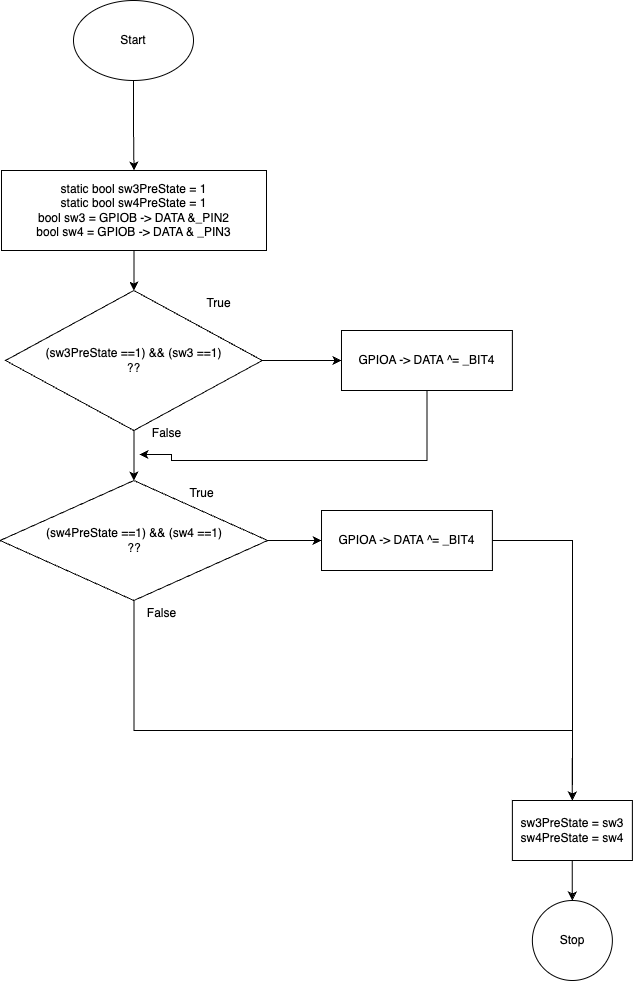

The diagram above was exported from draw.io. Its source (the exported page's mxGraphModel, read from the mxfile embedded in the PNG):
<mxGraphModel dx="788" dy="524" grid="1" gridSize="10" guides="1" tooltips="1" connect="1" arrows="1" fold="1" page="1" pageScale="1" pageWidth="850" pageHeight="1100" math="0" shadow="0">
  <root>
    <mxCell id="0" />
    <mxCell id="1" parent="0" />
    <mxCell id="XoA6D45gzIXSN0p4xjGK-3" value="" style="edgeStyle=orthogonalEdgeStyle;rounded=0;orthogonalLoop=1;jettySize=auto;html=1;" parent="1" source="XoA6D45gzIXSN0p4xjGK-1" target="XoA6D45gzIXSN0p4xjGK-2" edge="1">
      <mxGeometry relative="1" as="geometry" />
    </mxCell>
    <mxCell id="XoA6D45gzIXSN0p4xjGK-1" value="Start" style="ellipse;whiteSpace=wrap;html=1;" parent="1" vertex="1">
      <mxGeometry x="242" y="40" width="120" height="80" as="geometry" />
    </mxCell>
    <mxCell id="XoA6D45gzIXSN0p4xjGK-5" value="" style="edgeStyle=orthogonalEdgeStyle;rounded=0;orthogonalLoop=1;jettySize=auto;html=1;" parent="1" source="XoA6D45gzIXSN0p4xjGK-2" target="XoA6D45gzIXSN0p4xjGK-4" edge="1">
      <mxGeometry relative="1" as="geometry" />
    </mxCell>
    <mxCell id="XoA6D45gzIXSN0p4xjGK-2" value="static bool sw3PreState = 1&lt;br&gt;static bool sw4PreState = 1&lt;br&gt;bool sw3 = GPIOB -&amp;gt; DATA &amp;amp;_PIN2&lt;br&gt;bool sw4 = GPIOB -&amp;gt; DATA &amp;amp; _PIN3" style="whiteSpace=wrap;html=1;" parent="1" vertex="1">
      <mxGeometry x="170" y="210" width="265" height="80" as="geometry" />
    </mxCell>
    <mxCell id="XoA6D45gzIXSN0p4xjGK-7" value="" style="edgeStyle=orthogonalEdgeStyle;rounded=0;orthogonalLoop=1;jettySize=auto;html=1;" parent="1" source="XoA6D45gzIXSN0p4xjGK-4" target="XoA6D45gzIXSN0p4xjGK-6" edge="1">
      <mxGeometry relative="1" as="geometry" />
    </mxCell>
    <mxCell id="Axm8e9YbPBxQLgWd1qZ8-3" value="" style="edgeStyle=orthogonalEdgeStyle;rounded=0;orthogonalLoop=1;jettySize=auto;html=1;" parent="1" source="XoA6D45gzIXSN0p4xjGK-4" target="Axm8e9YbPBxQLgWd1qZ8-2" edge="1">
      <mxGeometry relative="1" as="geometry" />
    </mxCell>
    <mxCell id="XoA6D45gzIXSN0p4xjGK-4" value="(sw3PreState ==1) &amp;amp;&amp;amp; (sw3 ==1)&lt;br&gt;??" style="rhombus;whiteSpace=wrap;html=1;" parent="1" vertex="1">
      <mxGeometry x="174" y="330" width="256.75" height="140" as="geometry" />
    </mxCell>
    <mxCell id="Axm8e9YbPBxQLgWd1qZ8-5" value="" style="edgeStyle=orthogonalEdgeStyle;rounded=0;orthogonalLoop=1;jettySize=auto;html=1;" parent="1" source="XoA6D45gzIXSN0p4xjGK-6" target="Axm8e9YbPBxQLgWd1qZ8-4" edge="1">
      <mxGeometry relative="1" as="geometry" />
    </mxCell>
    <mxCell id="JB58lQyg3QmPKwyPOYpX-17" style="edgeStyle=orthogonalEdgeStyle;rounded=0;orthogonalLoop=1;jettySize=auto;html=1;entryX=0.5;entryY=0;entryDx=0;entryDy=0;" parent="1" source="XoA6D45gzIXSN0p4xjGK-6" target="XoA6D45gzIXSN0p4xjGK-8" edge="1">
      <mxGeometry relative="1" as="geometry">
        <Array as="points">
          <mxPoint x="302" y="770" />
          <mxPoint x="741" y="770" />
        </Array>
      </mxGeometry>
    </mxCell>
    <mxCell id="XoA6D45gzIXSN0p4xjGK-6" value="&lt;div&gt;(sw4PreState ==1) &amp;amp;&amp;amp; (sw4 ==1)&lt;/div&gt;&lt;div&gt;??&lt;/div&gt;" style="rhombus;whiteSpace=wrap;html=1;" parent="1" vertex="1">
      <mxGeometry x="168.63" y="520" width="267.5" height="120" as="geometry" />
    </mxCell>
    <mxCell id="JB58lQyg3QmPKwyPOYpX-19" style="edgeStyle=orthogonalEdgeStyle;rounded=0;orthogonalLoop=1;jettySize=auto;html=1;entryX=0.5;entryY=0;entryDx=0;entryDy=0;" parent="1" source="XoA6D45gzIXSN0p4xjGK-8" target="XoA6D45gzIXSN0p4xjGK-10" edge="1">
      <mxGeometry relative="1" as="geometry" />
    </mxCell>
    <mxCell id="XoA6D45gzIXSN0p4xjGK-8" value="sw3PreState = sw3&lt;br&gt;sw4PreState = sw4" style="whiteSpace=wrap;html=1;" parent="1" vertex="1">
      <mxGeometry x="680.87" y="840" width="120" height="60" as="geometry" />
    </mxCell>
    <mxCell id="XoA6D45gzIXSN0p4xjGK-10" value="Stop" style="ellipse;whiteSpace=wrap;html=1;" parent="1" vertex="1">
      <mxGeometry x="700.87" y="940" width="80" height="80" as="geometry" />
    </mxCell>
    <mxCell id="Axm8e9YbPBxQLgWd1qZ8-1" value="True" style="text;html=1;align=center;verticalAlign=middle;resizable=0;points=[];autosize=1;strokeColor=none;fillColor=none;" parent="1" vertex="1">
      <mxGeometry x="362" y="328" width="50" height="30" as="geometry" />
    </mxCell>
    <mxCell id="Axm8e9YbPBxQLgWd1qZ8-2" value="GPIOA -&amp;gt; DATA ^= _BIT4" style="whiteSpace=wrap;html=1;" parent="1" vertex="1">
      <mxGeometry x="509.99" y="370" width="170.88" height="60" as="geometry" />
    </mxCell>
    <mxCell id="JB58lQyg3QmPKwyPOYpX-18" style="edgeStyle=orthogonalEdgeStyle;rounded=0;orthogonalLoop=1;jettySize=auto;html=1;entryX=0.5;entryY=0;entryDx=0;entryDy=0;" parent="1" source="Axm8e9YbPBxQLgWd1qZ8-4" target="XoA6D45gzIXSN0p4xjGK-8" edge="1">
      <mxGeometry relative="1" as="geometry" />
    </mxCell>
    <mxCell id="Axm8e9YbPBxQLgWd1qZ8-4" value="GPIOA -&amp;gt; DATA ^= _BIT4" style="whiteSpace=wrap;html=1;" parent="1" vertex="1">
      <mxGeometry x="490.01" y="550" width="170.87" height="60" as="geometry" />
    </mxCell>
    <mxCell id="JB58lQyg3QmPKwyPOYpX-1" value="True" style="text;html=1;align=center;verticalAlign=middle;resizable=0;points=[];autosize=1;strokeColor=none;fillColor=none;" parent="1" vertex="1">
      <mxGeometry x="345" y="518" width="50" height="30" as="geometry" />
    </mxCell>
    <mxCell id="JB58lQyg3QmPKwyPOYpX-2" value="False" style="text;html=1;align=center;verticalAlign=middle;resizable=0;points=[];autosize=1;strokeColor=none;fillColor=none;" parent="1" vertex="1">
      <mxGeometry x="310" y="458" width="50" height="30" as="geometry" />
    </mxCell>
    <mxCell id="JB58lQyg3QmPKwyPOYpX-3" value="False" style="text;html=1;align=center;verticalAlign=middle;resizable=0;points=[];autosize=1;strokeColor=none;fillColor=none;" parent="1" vertex="1">
      <mxGeometry x="305" y="638" width="50" height="30" as="geometry" />
    </mxCell>
    <mxCell id="XUGL4IcnD8feIV_p9L8--1" style="edgeStyle=orthogonalEdgeStyle;rounded=0;orthogonalLoop=1;jettySize=auto;html=1;entryX=-0.04;entryY=1.2;entryDx=0;entryDy=0;entryPerimeter=0;" parent="1" source="Axm8e9YbPBxQLgWd1qZ8-2" target="JB58lQyg3QmPKwyPOYpX-2" edge="1">
      <mxGeometry relative="1" as="geometry">
        <Array as="points">
          <mxPoint x="596" y="500" />
          <mxPoint x="340" y="500" />
          <mxPoint x="340" y="494" />
        </Array>
      </mxGeometry>
    </mxCell>
  </root>
</mxGraphModel>